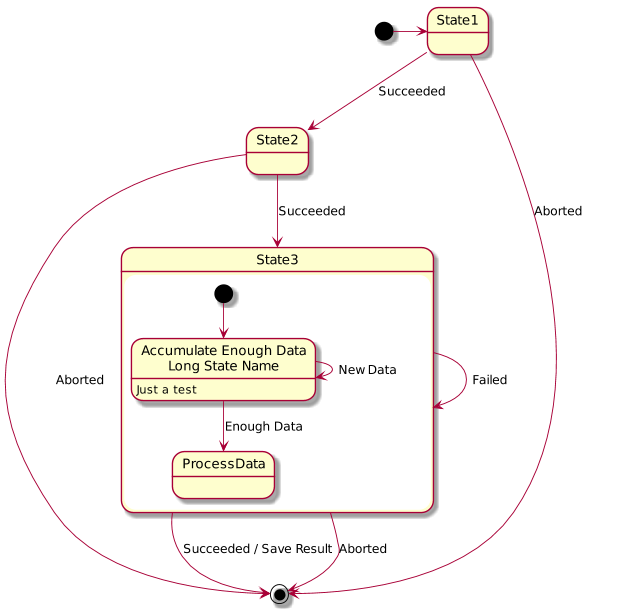

The diagram above was rendered by PlantUML. Its source (embedded in the PNG):
@startuml
scale 600 width

[*] -> State1
State1 --> State2 : Succeeded
State1 --> [*] : Aborted
State2 --> State3 : Succeeded
State2 --> [*] : Aborted
state State3 {
  state "Accumulate Enough Data\nLong State Name" as long1
  long1 : Just a test
  [*] --> long1
  long1 --> long1 : New Data
  long1 --> ProcessData : Enough Data
}
State3 --> State3 : Failed
State3 --> [*] : Succeeded / Save Result
State3 --> [*] : Aborted
@enduml